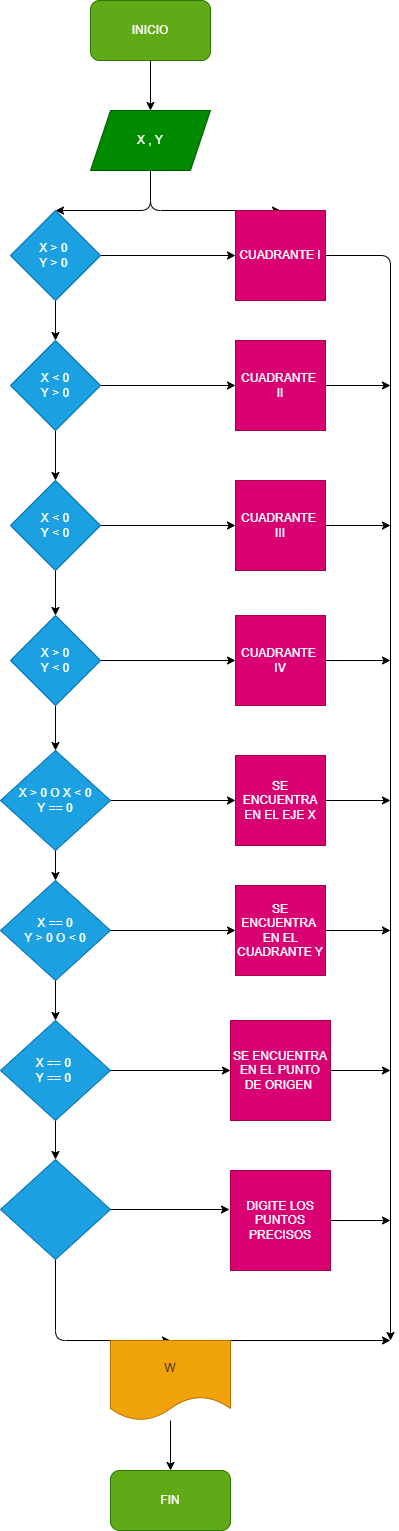

The diagram above was exported from draw.io. Its source (the exported page's mxGraphModel, read from the mxfile embedded in the PNG):
<mxGraphModel dx="564" dy="470" grid="1" gridSize="10" guides="1" tooltips="1" connect="1" arrows="1" fold="1" page="1" pageScale="1" pageWidth="827" pageHeight="1169" math="0" shadow="0">
  <root>
    <mxCell id="0" />
    <mxCell id="1" parent="0" />
    <mxCell id="20" value="" style="edgeStyle=none;html=1;" parent="1" source="2" target="3" edge="1">
      <mxGeometry relative="1" as="geometry" />
    </mxCell>
    <mxCell id="2" value="INICIO" style="rounded=1;whiteSpace=wrap;html=1;fillColor=#60a917;fontColor=#ffffff;strokeColor=#2D7600;" parent="1" vertex="1">
      <mxGeometry x="120" y="10" width="120" height="60" as="geometry" />
    </mxCell>
    <mxCell id="21" style="edgeStyle=none;html=1;exitX=0.5;exitY=1;exitDx=0;exitDy=0;entryX=0.5;entryY=0;entryDx=0;entryDy=0;" parent="1" source="3" target="4" edge="1">
      <mxGeometry relative="1" as="geometry">
        <mxPoint x="90" y="210" as="targetPoint" />
        <Array as="points">
          <mxPoint x="180" y="220" />
        </Array>
      </mxGeometry>
    </mxCell>
    <mxCell id="22" style="edgeStyle=none;html=1;exitX=0.5;exitY=1;exitDx=0;exitDy=0;entryX=0.5;entryY=0;entryDx=0;entryDy=0;" parent="1" source="3" target="5" edge="1">
      <mxGeometry relative="1" as="geometry">
        <Array as="points">
          <mxPoint x="180" y="220" />
        </Array>
      </mxGeometry>
    </mxCell>
    <mxCell id="3" value="X , Y" style="shape=parallelogram;perimeter=parallelogramPerimeter;whiteSpace=wrap;html=1;fixedSize=1;fillColor=#008a00;fontColor=#ffffff;strokeColor=#005700;" parent="1" vertex="1">
      <mxGeometry x="120" y="120" width="120" height="60" as="geometry" />
    </mxCell>
    <mxCell id="25" value="" style="edgeStyle=none;html=1;" parent="1" source="4" target="10" edge="1">
      <mxGeometry relative="1" as="geometry" />
    </mxCell>
    <mxCell id="44" style="edgeStyle=none;html=1;exitX=1;exitY=0.5;exitDx=0;exitDy=0;" edge="1" parent="1" source="4" target="5">
      <mxGeometry relative="1" as="geometry" />
    </mxCell>
    <mxCell id="4" value="X &amp;gt; 0&amp;nbsp;&lt;br&gt;Y &amp;gt; 0&amp;nbsp;" style="rhombus;whiteSpace=wrap;html=1;fillColor=#1ba1e2;fontColor=#ffffff;strokeColor=#006EAF;" parent="1" vertex="1">
      <mxGeometry x="40" y="220" width="90" height="90" as="geometry" />
    </mxCell>
    <mxCell id="52" style="edgeStyle=none;html=1;exitX=1;exitY=0.5;exitDx=0;exitDy=0;" edge="1" parent="1" source="5">
      <mxGeometry relative="1" as="geometry">
        <mxPoint x="420" y="1350" as="targetPoint" />
        <Array as="points">
          <mxPoint x="420" y="265" />
        </Array>
      </mxGeometry>
    </mxCell>
    <mxCell id="5" value="CUADRANTE I" style="whiteSpace=wrap;html=1;aspect=fixed;fillColor=#d80073;fontColor=#ffffff;strokeColor=#A50040;" parent="1" vertex="1">
      <mxGeometry x="265" y="220" width="90" height="90" as="geometry" />
    </mxCell>
    <mxCell id="29" value="" style="edgeStyle=none;html=1;" parent="1" source="6" target="12" edge="1">
      <mxGeometry relative="1" as="geometry" />
    </mxCell>
    <mxCell id="48" style="edgeStyle=none;html=1;exitX=1;exitY=0.5;exitDx=0;exitDy=0;entryX=0;entryY=0.5;entryDx=0;entryDy=0;" edge="1" parent="1" source="6" target="13">
      <mxGeometry relative="1" as="geometry" />
    </mxCell>
    <mxCell id="6" value="X &amp;gt; 0 O X &amp;lt; 0&lt;br&gt;Y == 0" style="rhombus;whiteSpace=wrap;html=1;fillColor=#1ba1e2;fontColor=#ffffff;strokeColor=#006EAF;" parent="1" vertex="1">
      <mxGeometry x="30" y="760" width="110" height="100" as="geometry" />
    </mxCell>
    <mxCell id="58" style="edgeStyle=none;html=1;exitX=1;exitY=0.5;exitDx=0;exitDy=0;" edge="1" parent="1" source="7">
      <mxGeometry relative="1" as="geometry">
        <mxPoint x="420" y="670" as="targetPoint" />
      </mxGeometry>
    </mxCell>
    <mxCell id="7" value="CUADRANTE&amp;nbsp;&lt;br&gt;IV" style="whiteSpace=wrap;html=1;aspect=fixed;fillColor=#d80073;fontColor=#ffffff;strokeColor=#A50040;" parent="1" vertex="1">
      <mxGeometry x="265" y="625" width="90" height="90" as="geometry" />
    </mxCell>
    <mxCell id="27" value="" style="edgeStyle=none;html=1;" parent="1" source="8" target="18" edge="1">
      <mxGeometry relative="1" as="geometry" />
    </mxCell>
    <mxCell id="46" style="edgeStyle=none;html=1;exitX=1;exitY=0.5;exitDx=0;exitDy=0;entryX=0;entryY=0.5;entryDx=0;entryDy=0;" edge="1" parent="1" source="8" target="9">
      <mxGeometry relative="1" as="geometry" />
    </mxCell>
    <mxCell id="8" value="X &amp;lt; 0&lt;br&gt;Y &amp;lt; 0" style="rhombus;whiteSpace=wrap;html=1;fillColor=#1ba1e2;fontColor=#ffffff;strokeColor=#006EAF;" parent="1" vertex="1">
      <mxGeometry x="40" y="490" width="90" height="90" as="geometry" />
    </mxCell>
    <mxCell id="59" style="edgeStyle=none;html=1;exitX=1;exitY=0.5;exitDx=0;exitDy=0;" edge="1" parent="1" source="9">
      <mxGeometry relative="1" as="geometry">
        <mxPoint x="420" y="535" as="targetPoint" />
      </mxGeometry>
    </mxCell>
    <mxCell id="9" value="CUADRANTE&amp;nbsp;&lt;br&gt;III" style="whiteSpace=wrap;html=1;aspect=fixed;fillColor=#d80073;fontColor=#ffffff;strokeColor=#A50040;" parent="1" vertex="1">
      <mxGeometry x="265" y="490" width="90" height="90" as="geometry" />
    </mxCell>
    <mxCell id="26" value="" style="edgeStyle=none;html=1;" parent="1" source="10" target="8" edge="1">
      <mxGeometry relative="1" as="geometry" />
    </mxCell>
    <mxCell id="45" style="edgeStyle=none;html=1;exitX=1;exitY=0.5;exitDx=0;exitDy=0;entryX=0;entryY=0.5;entryDx=0;entryDy=0;" edge="1" parent="1" source="10" target="11">
      <mxGeometry relative="1" as="geometry" />
    </mxCell>
    <mxCell id="10" value="X &amp;lt; 0&lt;br&gt;Y &amp;gt; 0" style="rhombus;whiteSpace=wrap;html=1;fillColor=#1ba1e2;fontColor=#ffffff;strokeColor=#006EAF;" parent="1" vertex="1">
      <mxGeometry x="40" y="350" width="90" height="90" as="geometry" />
    </mxCell>
    <mxCell id="53" style="edgeStyle=none;html=1;exitX=1;exitY=0.5;exitDx=0;exitDy=0;" edge="1" parent="1" source="11">
      <mxGeometry relative="1" as="geometry">
        <mxPoint x="420" y="395" as="targetPoint" />
      </mxGeometry>
    </mxCell>
    <mxCell id="11" value="CUADRANTE&amp;nbsp;&lt;br&gt;II" style="whiteSpace=wrap;html=1;aspect=fixed;fillColor=#d80073;fontColor=#ffffff;strokeColor=#A50040;" parent="1" vertex="1">
      <mxGeometry x="265" y="350" width="90" height="90" as="geometry" />
    </mxCell>
    <mxCell id="30" value="" style="edgeStyle=none;html=1;" parent="1" source="12" target="14" edge="1">
      <mxGeometry relative="1" as="geometry" />
    </mxCell>
    <mxCell id="49" style="edgeStyle=none;html=1;exitX=1;exitY=0.5;exitDx=0;exitDy=0;entryX=0;entryY=0.5;entryDx=0;entryDy=0;" edge="1" parent="1" source="12" target="15">
      <mxGeometry relative="1" as="geometry" />
    </mxCell>
    <mxCell id="12" value="X == 0&lt;br&gt;Y &amp;gt; 0 O &amp;lt; 0" style="rhombus;whiteSpace=wrap;html=1;fillColor=#1ba1e2;fontColor=#ffffff;strokeColor=#006EAF;" parent="1" vertex="1">
      <mxGeometry x="30" y="890" width="110" height="100" as="geometry" />
    </mxCell>
    <mxCell id="57" style="edgeStyle=none;html=1;exitX=1;exitY=0.5;exitDx=0;exitDy=0;" edge="1" parent="1" source="13">
      <mxGeometry relative="1" as="geometry">
        <mxPoint x="420" y="810" as="targetPoint" />
      </mxGeometry>
    </mxCell>
    <mxCell id="13" value="SE ENCUENTRA EN EL EJE X" style="whiteSpace=wrap;html=1;aspect=fixed;fillColor=#d80073;fontColor=#ffffff;strokeColor=#A50040;" parent="1" vertex="1">
      <mxGeometry x="265" y="765" width="90" height="90" as="geometry" />
    </mxCell>
    <mxCell id="31" value="" style="edgeStyle=none;html=1;" parent="1" source="14" target="16" edge="1">
      <mxGeometry relative="1" as="geometry" />
    </mxCell>
    <mxCell id="50" style="edgeStyle=none;html=1;exitX=1;exitY=0.5;exitDx=0;exitDy=0;entryX=0;entryY=0.5;entryDx=0;entryDy=0;" edge="1" parent="1" source="14" target="17">
      <mxGeometry relative="1" as="geometry" />
    </mxCell>
    <mxCell id="14" value="X == 0&amp;nbsp;&lt;br&gt;Y == 0&amp;nbsp;" style="rhombus;whiteSpace=wrap;html=1;fillColor=#1ba1e2;fontColor=#ffffff;strokeColor=#006EAF;" parent="1" vertex="1">
      <mxGeometry x="30" y="1030" width="110" height="100" as="geometry" />
    </mxCell>
    <mxCell id="56" style="edgeStyle=none;html=1;exitX=1;exitY=0.5;exitDx=0;exitDy=0;" edge="1" parent="1" source="15">
      <mxGeometry relative="1" as="geometry">
        <mxPoint x="420" y="940" as="targetPoint" />
      </mxGeometry>
    </mxCell>
    <mxCell id="15" value="SE ENCUENTRA&amp;nbsp; EN EL CUADRANTE Y" style="whiteSpace=wrap;html=1;aspect=fixed;fillColor=#d80073;fontColor=#ffffff;strokeColor=#A50040;" parent="1" vertex="1">
      <mxGeometry x="265" y="895" width="90" height="90" as="geometry" />
    </mxCell>
    <mxCell id="40" style="edgeStyle=none;html=1;exitX=0.5;exitY=1;exitDx=0;exitDy=0;entryX=0.5;entryY=0;entryDx=0;entryDy=0;" parent="1" source="16" target="39" edge="1">
      <mxGeometry relative="1" as="geometry">
        <Array as="points">
          <mxPoint x="85" y="1350" />
        </Array>
      </mxGeometry>
    </mxCell>
    <mxCell id="51" style="edgeStyle=none;html=1;exitX=1;exitY=0.5;exitDx=0;exitDy=0;entryX=-0.01;entryY=0.39;entryDx=0;entryDy=0;entryPerimeter=0;" edge="1" parent="1" source="16" target="19">
      <mxGeometry relative="1" as="geometry" />
    </mxCell>
    <mxCell id="16" value="" style="rhombus;whiteSpace=wrap;html=1;fillColor=#1ba1e2;fontColor=#ffffff;strokeColor=#006EAF;" parent="1" vertex="1">
      <mxGeometry x="30" y="1169" width="110" height="100" as="geometry" />
    </mxCell>
    <mxCell id="55" style="edgeStyle=none;html=1;exitX=1;exitY=0.5;exitDx=0;exitDy=0;" edge="1" parent="1" source="17">
      <mxGeometry relative="1" as="geometry">
        <mxPoint x="420" y="1080" as="targetPoint" />
      </mxGeometry>
    </mxCell>
    <mxCell id="17" value="SE ENCUENTRA EN EL PUNTO DE ORIGEN&amp;nbsp;" style="whiteSpace=wrap;html=1;aspect=fixed;fillColor=#d80073;fontColor=#ffffff;strokeColor=#A50040;" parent="1" vertex="1">
      <mxGeometry x="260" y="1030" width="100" height="100" as="geometry" />
    </mxCell>
    <mxCell id="28" value="" style="edgeStyle=none;html=1;" parent="1" source="18" target="6" edge="1">
      <mxGeometry relative="1" as="geometry" />
    </mxCell>
    <mxCell id="47" style="edgeStyle=none;html=1;exitX=1;exitY=0.5;exitDx=0;exitDy=0;entryX=0;entryY=0.5;entryDx=0;entryDy=0;" edge="1" parent="1" source="18" target="7">
      <mxGeometry relative="1" as="geometry" />
    </mxCell>
    <mxCell id="18" value="X &amp;gt; 0&lt;br&gt;Y &amp;lt; 0" style="rhombus;whiteSpace=wrap;html=1;fillColor=#1ba1e2;fontColor=#ffffff;strokeColor=#006EAF;" parent="1" vertex="1">
      <mxGeometry x="40" y="625" width="90" height="90" as="geometry" />
    </mxCell>
    <mxCell id="54" style="edgeStyle=none;html=1;exitX=1;exitY=0.5;exitDx=0;exitDy=0;" edge="1" parent="1" source="19">
      <mxGeometry relative="1" as="geometry">
        <mxPoint x="420" y="1230" as="targetPoint" />
      </mxGeometry>
    </mxCell>
    <mxCell id="19" value="DIGITE LOS PUNTOS PRECISOS" style="whiteSpace=wrap;html=1;aspect=fixed;fillColor=#d80073;fontColor=#ffffff;strokeColor=#A50040;" parent="1" vertex="1">
      <mxGeometry x="260" y="1180" width="100" height="100" as="geometry" />
    </mxCell>
    <mxCell id="43" value="" style="edgeStyle=none;html=1;" parent="1" source="39" target="42" edge="1">
      <mxGeometry relative="1" as="geometry" />
    </mxCell>
    <mxCell id="60" style="edgeStyle=none;html=1;exitX=0.75;exitY=0;exitDx=0;exitDy=0;" edge="1" parent="1" source="39">
      <mxGeometry relative="1" as="geometry">
        <mxPoint x="420" y="1350" as="targetPoint" />
      </mxGeometry>
    </mxCell>
    <mxCell id="39" value="W" style="shape=document;whiteSpace=wrap;html=1;boundedLbl=1;fillColor=#f0a30a;fontColor=#000000;strokeColor=#BD7000;" parent="1" vertex="1">
      <mxGeometry x="140" y="1350" width="120" height="80" as="geometry" />
    </mxCell>
    <mxCell id="42" value="FIN" style="rounded=1;whiteSpace=wrap;html=1;fillColor=#60a917;fontColor=#ffffff;strokeColor=#2D7600;" parent="1" vertex="1">
      <mxGeometry x="140" y="1480" width="120" height="60" as="geometry" />
    </mxCell>
  </root>
</mxGraphModel>